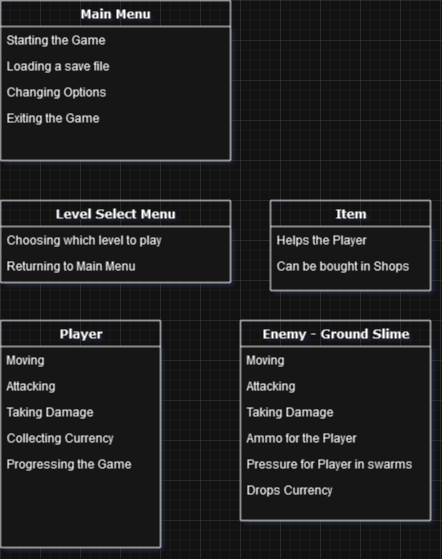

The diagram above was exported from draw.io. Its source (the exported page's mxGraphModel, read from the mxfile embedded in the PNG):
<mxGraphModel dx="1434" dy="774" grid="1" gridSize="10" guides="1" tooltips="1" connect="1" arrows="1" fold="1" page="1" pageScale="1" pageWidth="1100" pageHeight="850" background="none" math="0" shadow="0">
  <root>
    <mxCell id="0" />
    <mxCell id="1" parent="0" />
    <mxCell id="78961159f06e98e8-17" value="Main Menu" style="swimlane;html=1;fontStyle=1;align=center;verticalAlign=top;childLayout=stackLayout;horizontal=1;startSize=26;horizontalStack=0;resizeParent=1;resizeLast=0;collapsible=1;marginBottom=0;swimlaneFillColor=#ffffff;rounded=0;shadow=0;comic=0;labelBackgroundColor=none;strokeWidth=1;fillColor=none;fontFamily=Verdana;fontSize=12" parent="1" vertex="1">
      <mxGeometry x="80" y="40" width="230" height="160" as="geometry" />
    </mxCell>
    <mxCell id="78961159f06e98e8-21" value="Starting the Game" style="text;html=1;strokeColor=none;fillColor=none;align=left;verticalAlign=top;spacingLeft=4;spacingRight=4;whiteSpace=wrap;overflow=hidden;rotatable=0;points=[[0,0.5],[1,0.5]];portConstraint=eastwest;" parent="78961159f06e98e8-17" vertex="1">
      <mxGeometry y="26" width="230" height="26" as="geometry" />
    </mxCell>
    <mxCell id="78961159f06e98e8-23" value="Loading a save file" style="text;html=1;strokeColor=none;fillColor=none;align=left;verticalAlign=top;spacingLeft=4;spacingRight=4;whiteSpace=wrap;overflow=hidden;rotatable=0;points=[[0,0.5],[1,0.5]];portConstraint=eastwest;" parent="78961159f06e98e8-17" vertex="1">
      <mxGeometry y="52" width="230" height="26" as="geometry" />
    </mxCell>
    <mxCell id="78961159f06e98e8-25" value="Changing Options" style="text;html=1;strokeColor=none;fillColor=none;align=left;verticalAlign=top;spacingLeft=4;spacingRight=4;whiteSpace=wrap;overflow=hidden;rotatable=0;points=[[0,0.5],[1,0.5]];portConstraint=eastwest;" parent="78961159f06e98e8-17" vertex="1">
      <mxGeometry y="78" width="230" height="26" as="geometry" />
    </mxCell>
    <mxCell id="78961159f06e98e8-26" value="Exiting the Game" style="text;html=1;strokeColor=none;fillColor=none;align=left;verticalAlign=top;spacingLeft=4;spacingRight=4;whiteSpace=wrap;overflow=hidden;rotatable=0;points=[[0,0.5],[1,0.5]];portConstraint=eastwest;" parent="78961159f06e98e8-17" vertex="1">
      <mxGeometry y="104" width="230" height="26" as="geometry" />
    </mxCell>
    <mxCell id="EBQ8PXuvjnrh47moFfe4-8" value="Level Select Menu" style="swimlane;html=1;fontStyle=1;align=center;verticalAlign=top;childLayout=stackLayout;horizontal=1;startSize=26;horizontalStack=0;resizeParent=1;resizeLast=0;collapsible=1;marginBottom=0;swimlaneFillColor=#ffffff;rounded=0;shadow=0;comic=0;labelBackgroundColor=none;strokeWidth=1;fillColor=none;fontFamily=Verdana;fontSize=12" vertex="1" parent="1">
      <mxGeometry x="80" y="240" width="230" height="82" as="geometry" />
    </mxCell>
    <mxCell id="EBQ8PXuvjnrh47moFfe4-9" value="Choosing which level to play" style="text;html=1;strokeColor=none;fillColor=none;align=left;verticalAlign=top;spacingLeft=4;spacingRight=4;whiteSpace=wrap;overflow=hidden;rotatable=0;points=[[0,0.5],[1,0.5]];portConstraint=eastwest;" vertex="1" parent="EBQ8PXuvjnrh47moFfe4-8">
      <mxGeometry y="26" width="230" height="26" as="geometry" />
    </mxCell>
    <mxCell id="EBQ8PXuvjnrh47moFfe4-12" value="Returning to Main Menu" style="text;html=1;strokeColor=none;fillColor=none;align=left;verticalAlign=top;spacingLeft=4;spacingRight=4;whiteSpace=wrap;overflow=hidden;rotatable=0;points=[[0,0.5],[1,0.5]];portConstraint=eastwest;" vertex="1" parent="EBQ8PXuvjnrh47moFfe4-8">
      <mxGeometry y="52" width="230" height="26" as="geometry" />
    </mxCell>
    <mxCell id="EBQ8PXuvjnrh47moFfe4-13" value="Player" style="swimlane;html=1;fontStyle=1;align=center;verticalAlign=top;childLayout=stackLayout;horizontal=1;startSize=26;horizontalStack=0;resizeParent=1;resizeLast=0;collapsible=1;marginBottom=0;swimlaneFillColor=#ffffff;rounded=0;shadow=0;comic=0;labelBackgroundColor=none;strokeWidth=1;fillColor=none;fontFamily=Verdana;fontSize=12" vertex="1" parent="1">
      <mxGeometry x="80" y="360" width="160" height="227" as="geometry" />
    </mxCell>
    <mxCell id="EBQ8PXuvjnrh47moFfe4-14" value="Moving" style="text;html=1;strokeColor=none;fillColor=none;align=left;verticalAlign=top;spacingLeft=4;spacingRight=4;whiteSpace=wrap;overflow=hidden;rotatable=0;points=[[0,0.5],[1,0.5]];portConstraint=eastwest;" vertex="1" parent="EBQ8PXuvjnrh47moFfe4-13">
      <mxGeometry y="26" width="160" height="26" as="geometry" />
    </mxCell>
    <mxCell id="EBQ8PXuvjnrh47moFfe4-15" value="Attacking" style="text;html=1;strokeColor=none;fillColor=none;align=left;verticalAlign=top;spacingLeft=4;spacingRight=4;whiteSpace=wrap;overflow=hidden;rotatable=0;points=[[0,0.5],[1,0.5]];portConstraint=eastwest;" vertex="1" parent="EBQ8PXuvjnrh47moFfe4-13">
      <mxGeometry y="52" width="160" height="26" as="geometry" />
    </mxCell>
    <mxCell id="EBQ8PXuvjnrh47moFfe4-16" value="Taking Damage" style="text;html=1;strokeColor=none;fillColor=none;align=left;verticalAlign=top;spacingLeft=4;spacingRight=4;whiteSpace=wrap;overflow=hidden;rotatable=0;points=[[0,0.5],[1,0.5]];portConstraint=eastwest;" vertex="1" parent="EBQ8PXuvjnrh47moFfe4-13">
      <mxGeometry y="78" width="160" height="26" as="geometry" />
    </mxCell>
    <mxCell id="EBQ8PXuvjnrh47moFfe4-17" value="Collecting Currency" style="text;html=1;strokeColor=none;fillColor=none;align=left;verticalAlign=top;spacingLeft=4;spacingRight=4;whiteSpace=wrap;overflow=hidden;rotatable=0;points=[[0,0.5],[1,0.5]];portConstraint=eastwest;" vertex="1" parent="EBQ8PXuvjnrh47moFfe4-13">
      <mxGeometry y="104" width="160" height="26" as="geometry" />
    </mxCell>
    <mxCell id="EBQ8PXuvjnrh47moFfe4-18" value="Progressing the Game" style="text;html=1;strokeColor=none;fillColor=none;align=left;verticalAlign=top;spacingLeft=4;spacingRight=4;whiteSpace=wrap;overflow=hidden;rotatable=0;points=[[0,0.5],[1,0.5]];portConstraint=eastwest;" vertex="1" parent="EBQ8PXuvjnrh47moFfe4-13">
      <mxGeometry y="130" width="160" height="26" as="geometry" />
    </mxCell>
    <mxCell id="EBQ8PXuvjnrh47moFfe4-19" value="Enemy - Ground Slime" style="swimlane;html=1;fontStyle=1;align=center;verticalAlign=top;childLayout=stackLayout;horizontal=1;startSize=26;horizontalStack=0;resizeParent=1;resizeLast=0;collapsible=1;marginBottom=0;swimlaneFillColor=#ffffff;rounded=0;shadow=0;comic=0;labelBackgroundColor=none;strokeWidth=1;fillColor=none;fontFamily=Verdana;fontSize=12" vertex="1" parent="1">
      <mxGeometry x="320" y="360" width="190" height="200" as="geometry" />
    </mxCell>
    <mxCell id="EBQ8PXuvjnrh47moFfe4-20" value="Moving" style="text;html=1;strokeColor=none;fillColor=none;align=left;verticalAlign=top;spacingLeft=4;spacingRight=4;whiteSpace=wrap;overflow=hidden;rotatable=0;points=[[0,0.5],[1,0.5]];portConstraint=eastwest;" vertex="1" parent="EBQ8PXuvjnrh47moFfe4-19">
      <mxGeometry y="26" width="190" height="26" as="geometry" />
    </mxCell>
    <mxCell id="EBQ8PXuvjnrh47moFfe4-21" value="Attacking" style="text;html=1;strokeColor=none;fillColor=none;align=left;verticalAlign=top;spacingLeft=4;spacingRight=4;whiteSpace=wrap;overflow=hidden;rotatable=0;points=[[0,0.5],[1,0.5]];portConstraint=eastwest;" vertex="1" parent="EBQ8PXuvjnrh47moFfe4-19">
      <mxGeometry y="52" width="190" height="26" as="geometry" />
    </mxCell>
    <mxCell id="EBQ8PXuvjnrh47moFfe4-22" value="Taking Damage" style="text;html=1;strokeColor=none;fillColor=none;align=left;verticalAlign=top;spacingLeft=4;spacingRight=4;whiteSpace=wrap;overflow=hidden;rotatable=0;points=[[0,0.5],[1,0.5]];portConstraint=eastwest;" vertex="1" parent="EBQ8PXuvjnrh47moFfe4-19">
      <mxGeometry y="78" width="190" height="26" as="geometry" />
    </mxCell>
    <mxCell id="EBQ8PXuvjnrh47moFfe4-23" value="Ammo for the Player" style="text;html=1;strokeColor=none;fillColor=none;align=left;verticalAlign=top;spacingLeft=4;spacingRight=4;whiteSpace=wrap;overflow=hidden;rotatable=0;points=[[0,0.5],[1,0.5]];portConstraint=eastwest;" vertex="1" parent="EBQ8PXuvjnrh47moFfe4-19">
      <mxGeometry y="104" width="190" height="26" as="geometry" />
    </mxCell>
    <mxCell id="EBQ8PXuvjnrh47moFfe4-24" value="Pressure for Player in swarms" style="text;html=1;strokeColor=none;fillColor=none;align=left;verticalAlign=top;spacingLeft=4;spacingRight=4;whiteSpace=wrap;overflow=hidden;rotatable=0;points=[[0,0.5],[1,0.5]];portConstraint=eastwest;" vertex="1" parent="EBQ8PXuvjnrh47moFfe4-19">
      <mxGeometry y="130" width="190" height="26" as="geometry" />
    </mxCell>
    <mxCell id="EBQ8PXuvjnrh47moFfe4-25" value="Drops Currency" style="text;html=1;strokeColor=none;fillColor=none;align=left;verticalAlign=top;spacingLeft=4;spacingRight=4;whiteSpace=wrap;overflow=hidden;rotatable=0;points=[[0,0.5],[1,0.5]];portConstraint=eastwest;" vertex="1" parent="EBQ8PXuvjnrh47moFfe4-19">
      <mxGeometry y="156" width="190" height="26" as="geometry" />
    </mxCell>
    <mxCell id="EBQ8PXuvjnrh47moFfe4-26" value="Item" style="swimlane;html=1;fontStyle=1;align=center;verticalAlign=top;childLayout=stackLayout;horizontal=1;startSize=26;horizontalStack=0;resizeParent=1;resizeLast=0;collapsible=1;marginBottom=0;swimlaneFillColor=#ffffff;rounded=0;shadow=0;comic=0;labelBackgroundColor=none;strokeWidth=1;fillColor=none;fontFamily=Verdana;fontSize=12" vertex="1" parent="1">
      <mxGeometry x="350" y="240" width="160" height="90" as="geometry" />
    </mxCell>
    <mxCell id="EBQ8PXuvjnrh47moFfe4-27" value="Helps the Player" style="text;html=1;strokeColor=none;fillColor=none;align=left;verticalAlign=top;spacingLeft=4;spacingRight=4;whiteSpace=wrap;overflow=hidden;rotatable=0;points=[[0,0.5],[1,0.5]];portConstraint=eastwest;" vertex="1" parent="EBQ8PXuvjnrh47moFfe4-26">
      <mxGeometry y="26" width="160" height="26" as="geometry" />
    </mxCell>
    <mxCell id="EBQ8PXuvjnrh47moFfe4-29" value="Can be bought in Shops" style="text;html=1;strokeColor=none;fillColor=none;align=left;verticalAlign=top;spacingLeft=4;spacingRight=4;whiteSpace=wrap;overflow=hidden;rotatable=0;points=[[0,0.5],[1,0.5]];portConstraint=eastwest;" vertex="1" parent="EBQ8PXuvjnrh47moFfe4-26">
      <mxGeometry y="52" width="160" height="26" as="geometry" />
    </mxCell>
  </root>
</mxGraphModel>